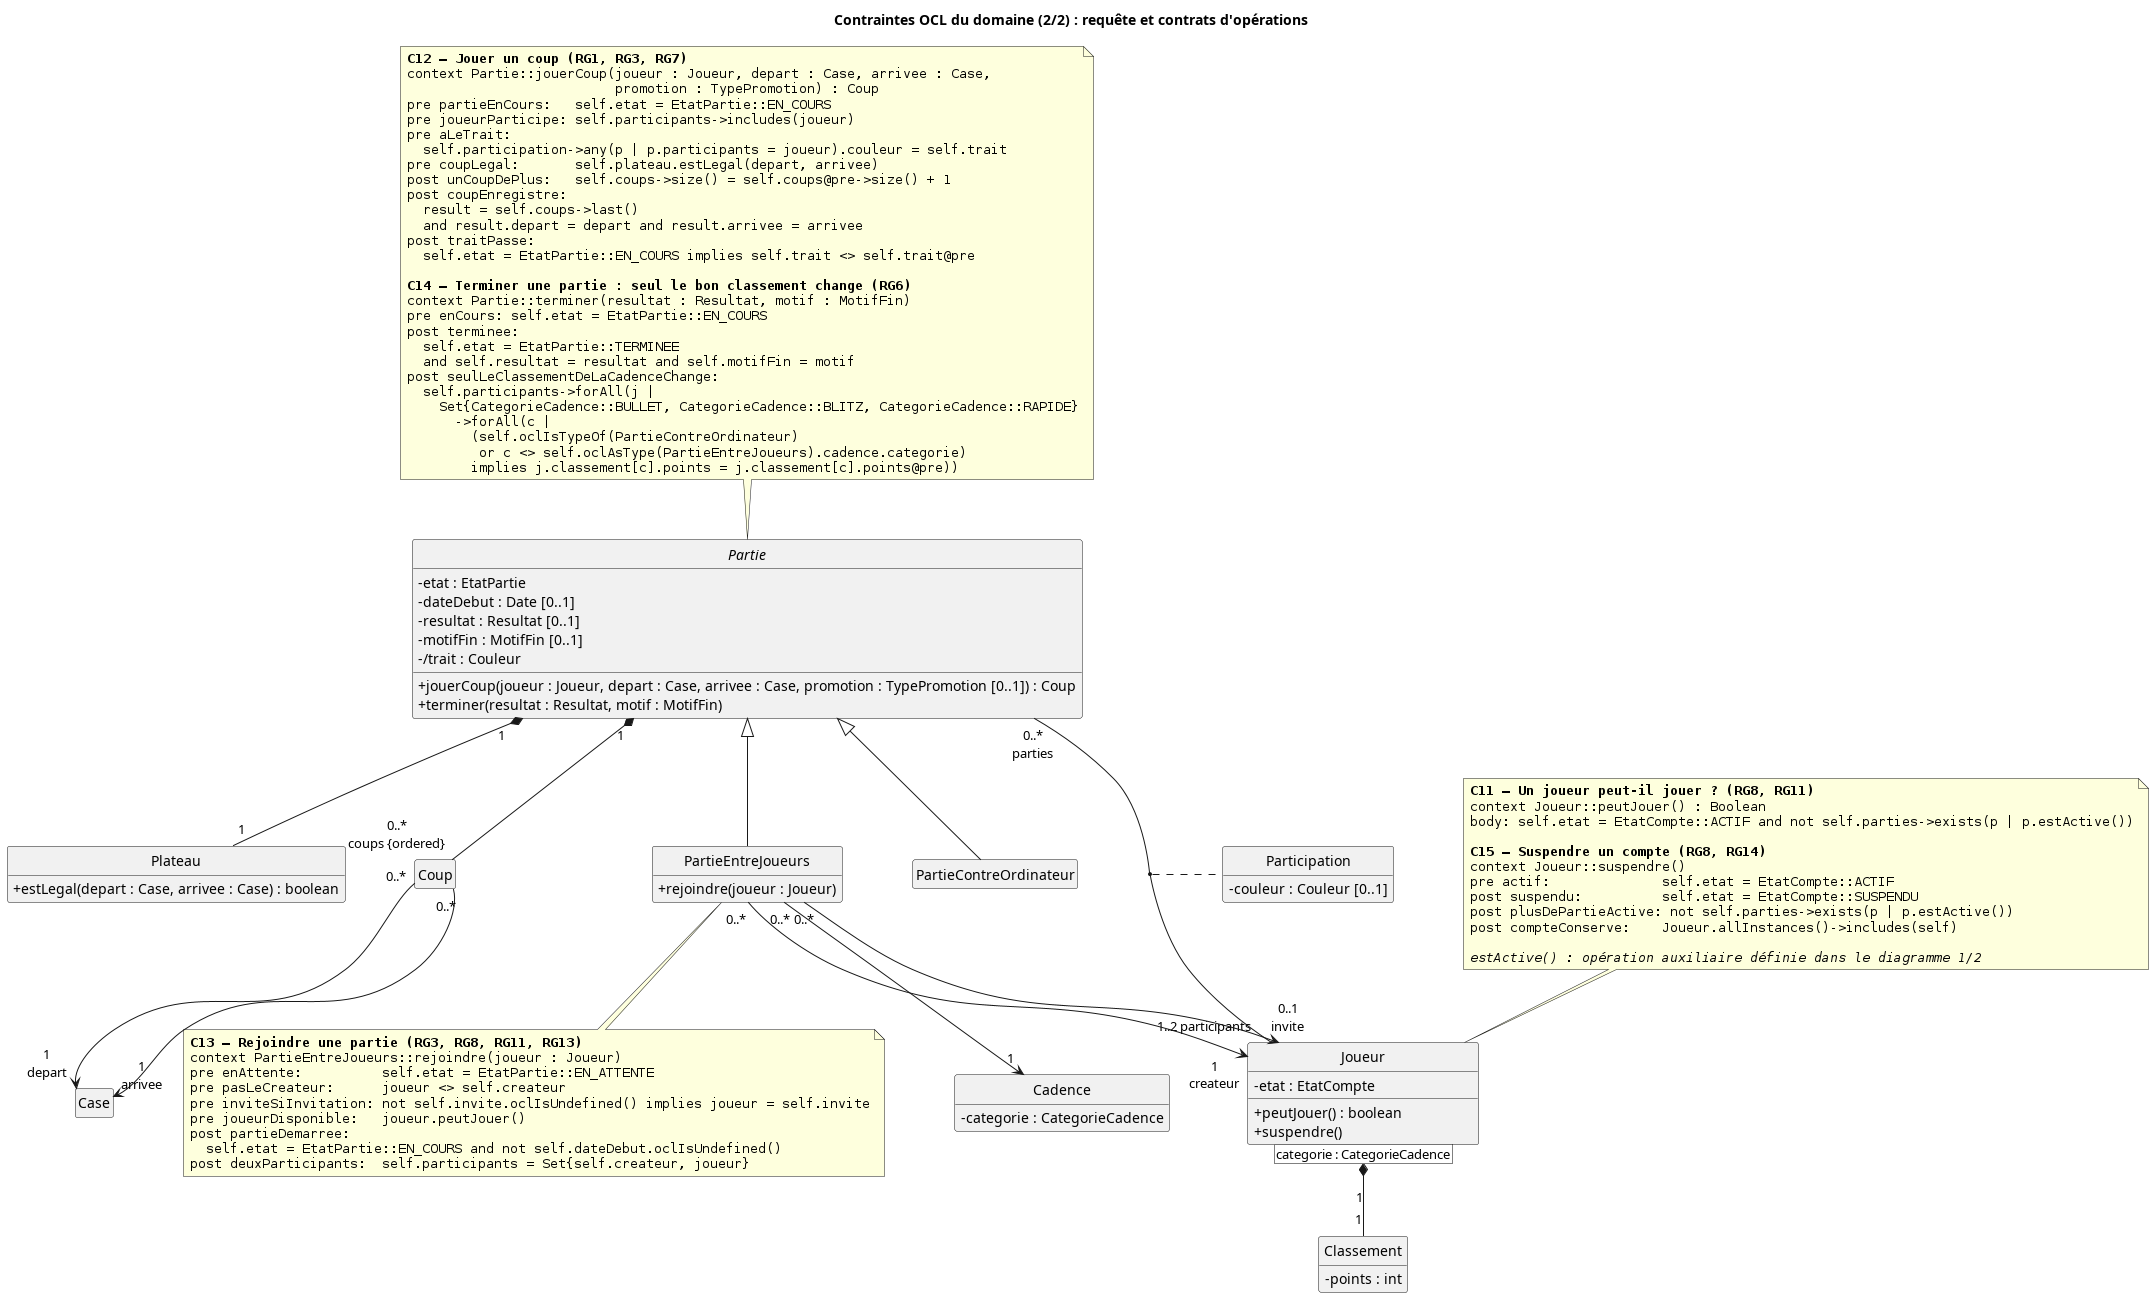

The diagram above was rendered by PlantUML. Its source (embedded in the PNG):
@startuml classes-ocl-contrats
' Vue du modèle du domaine annotée de ses contraintes OCL (jalon J4), 2e partie :
' requête et contrats d'opérations (C11 à C15). Les invariants et attributs dérivés
' (C1 à C10), ainsi que l'opération auxiliaire estActive(), sont dans
' classes-ocl-invariants.puml.
' Un modèle, plusieurs diagrammes (cours, §1.5) : les classes ne montrent que les
' attributs, rôles et opérations utilisés par les contraintes ; leur contenu complet
' est dans classes-domaine.puml. Chaque contrat est une note rattachée à la classe
' qui porte l'opération (cours, figure 28).
' Le texte OCL est celui de docs/contraintes-ocl.md, qui le justifie : le modifier
' aux deux endroits.

title Contraintes OCL du domaine (2/2) : requête et contrats d'opérations

hide circle
hide empty members
skinparam classAttributeIconSize 0
skinparam noteFontName Monospaced
skinparam nodesep 70
skinparam ranksep 60

' ---- Classes (vue partielle) ----

class Joueur {
  - etat : EtatCompte
  + peutJouer() : boolean
  + suspendre()
}

abstract class Partie {
  - etat : EtatPartie
  - dateDebut : Date [0..1]
  - resultat : Resultat [0..1]
  - motifFin : MotifFin [0..1]
  - /trait : Couleur
  + jouerCoup(joueur : Joueur, depart : Case, arrivee : Case, promotion : TypePromotion [0..1]) : Coup
  + terminer(resultat : Resultat, motif : MotifFin)
}

class PartieEntreJoueurs {
  + rejoindre(joueur : Joueur)
}
class PartieContreOrdinateur

class Participation {
  - couleur : Couleur [0..1]
}

class Cadence {
  - categorie : CategorieCadence
}

class Classement {
  - points : int
}

class Plateau {
  + estLegal(depart : Case, arrivee : Case) : boolean
}

class Coup
class Case

Partie <|-- PartieEntreJoueurs
Partie <|-- PartieContreOrdinateur

Partie "0..*\nparties" -- "1..2 participants" Joueur
(Partie, Joueur) .. Participation
PartieEntreJoueurs "0..*" --> "1\ncreateur\n\n" Joueur
PartieEntreJoueurs "0..*" --> "\n\n0..1\ninvite" Joueur
PartieEntreJoueurs "0..*" --> "1" Cadence
Joueur [categorie : CategorieCadence] "\n\n1" *-- "1" Classement

Partie "1" *-- "1" Plateau
Partie "1" *-- "0..*\ncoups {ordered}" Coup
Coup "0..*" --> "1\ndepart" Case
Coup "0..*" --> "1\narrivee" Case

' ---- Contraintes ----

note top of Joueur
  <b>C11 — Un joueur peut-il jouer ? (RG8, RG11)</b>
  context Joueur::peutJouer() : Boolean
  body: self.etat = EtatCompte::ACTIF and not self.parties->exists(p | p.estActive())

  <b>C15 — Suspendre un compte (RG8, RG14)</b>
  context Joueur::suspendre()
  pre actif:              self.etat = EtatCompte::ACTIF
  post suspendu:          self.etat = EtatCompte::SUSPENDU
  post plusDePartieActive: not self.parties->exists(p | p.estActive())
  post compteConserve:    Joueur.allInstances()->includes(self)

  <i>estActive() : opération auxiliaire définie dans le diagramme 1/2</i>
end note

note top of Partie
  <b>C12 — Jouer un coup (RG1, RG3, RG7)</b>
  context Partie::jouerCoup(joueur : Joueur, depart : Case, arrivee : Case,
                            promotion : TypePromotion) : Coup
  pre partieEnCours:   self.etat = EtatPartie::EN_COURS
  pre joueurParticipe: self.participants->includes(joueur)
  pre aLeTrait:
    self.participation->any(p | p.participants = joueur).couleur = self.trait
  pre coupLegal:       self.plateau.estLegal(depart, arrivee)
  post unCoupDePlus:   self.coups->size() = self.coups@pre->size() + 1
  post coupEnregistre:
    result = self.coups->last()
    and result.depart = depart and result.arrivee = arrivee
  post traitPasse:
    self.etat = EtatPartie::EN_COURS implies self.trait <> self.trait@pre

  <b>C14 — Terminer une partie : seul le bon classement change (RG6)</b>
  context Partie::terminer(resultat : Resultat, motif : MotifFin)
  pre enCours: self.etat = EtatPartie::EN_COURS
  post terminee:
    self.etat = EtatPartie::TERMINEE
    and self.resultat = resultat and self.motifFin = motif
  post seulLeClassementDeLaCadenceChange:
    self.participants->forAll(j |
      Set{CategorieCadence::BULLET, CategorieCadence::BLITZ, CategorieCadence::RAPIDE}
        ->forAll(c |
          (self.oclIsTypeOf(PartieContreOrdinateur)
           or c <> self.oclAsType(PartieEntreJoueurs).cadence.categorie)
          implies j.classement[c].points = j.classement[c].points@pre))
end note

note bottom of PartieEntreJoueurs
  <b>C13 — Rejoindre une partie (RG3, RG8, RG11, RG13)</b>
  context PartieEntreJoueurs::rejoindre(joueur : Joueur)
  pre enAttente:          self.etat = EtatPartie::EN_ATTENTE
  pre pasLeCreateur:      joueur <> self.createur
  pre inviteSiInvitation: not self.invite.oclIsUndefined() implies joueur = self.invite
  pre joueurDisponible:   joueur.peutJouer()
  post partieDemarree:
    self.etat = EtatPartie::EN_COURS and not self.dateDebut.oclIsUndefined()
  post deuxParticipants:  self.participants = Set{self.createur, joueur}
end note

' ---- Mise en page uniquement (lien invisible, sans effet sur le modèle) ----
' Coup à côté de Plateau : sa composition ne croise plus l'étiquette « parties ».
' Les retours à la ligne écartent « createur » et « invite », qui arrivent au
' même endroit de Joueur.
Plateau -[hidden]right- Coup

@enduml